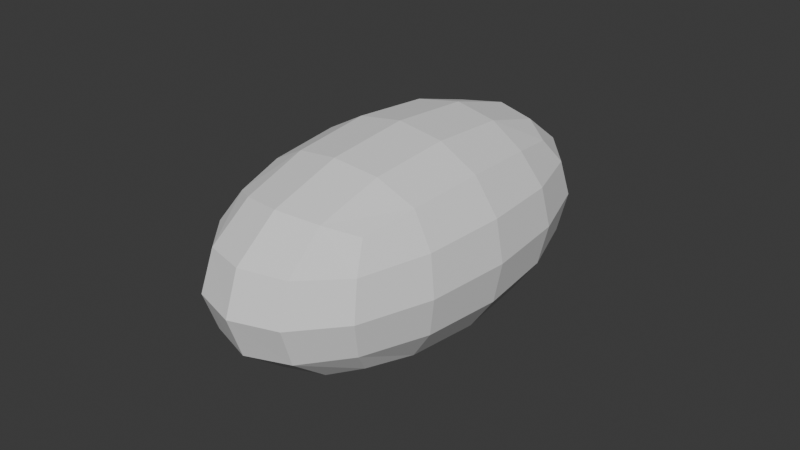# Source: MirrorDecimateSubdivide_Setup1.blend  (saved by Blender 4.5.91; exported with 4.5.12 LTS)
import bpy
from mathutils import Matrix  # noqa: F401  (used for matrix-valued properties, if any)

bpy.ops.wm.read_factory_settings(use_empty=True)
scene = bpy.context.scene
scene.name = 'Scene'

# ---- world
world_world = bpy.data.worlds.new('World'); scene.world = world_world
world_world.use_nodes = True; world_world.node_tree.nodes.clear()
_N = world_world.node_tree.nodes; _L = world_world.node_tree.links
n0 = _N.new('ShaderNodeOutputWorld'); n0.name = 'World Output'; n0.location = (200, 100)
n1 = _N.new('ShaderNodeBackground'); n1.name = 'Background'; n1.location = (-200, 100)
n1.inputs[0].default_value = (0.05088, 0.05088, 0.05088, 1.0)
_L.new(n1.outputs[0], n0.inputs[0])
n0.is_active_output = True
world_world.color = (0.05088, 0.05088, 0.05088)
world_world.sun_shadow_jitter_overblur = 0.0

# ---- meshes
me_cube_001 = bpy.data.meshes.new('Cube.001')
me_cube_001.from_pydata([(1.273, -2.319, 1.49e-08), (1.273, -2.319, 2.284), (1.273, 2.43, 1.49e-08), (1.273, 2.43, 2.284), (0.0, 2.43, 2.284), (0.0, 2.43, 1.49e-08), (0.0, -2.319, 1.49e-08), (0.0, -2.319, 2.284), (1.273, 2.43, 0.479), (1.273, -2.319, 0.479), (0.0, 2.43, 0.479), (0.0, -2.319, 0.479), (1.273, 2.43, 1.665), (1.273, -2.319, 1.665), (0.0, 2.43, 1.665), (0.0, -2.319, 1.665), (0.8424, -2.319, 2.284), (0.8424, 2.43, 2.284), (0.8424, 2.43, 1.49e-08), (0.8424, -2.319, 1.49e-08), (0.8424, -2.319, 0.479), (0.8424, 2.43, 0.479), (0.8424, -2.319, 1.665), (0.8424, 2.43, 1.665), (1.273, -1.104, 1.49e-08), (1.273, -1.104, 2.284), (0.0, -1.104, 1.49e-08), (0.0, -1.104, 2.284), (1.273, -1.104, 0.479), (1.273, -1.104, 1.665), (0.8424, -1.104, 1.49e-08), (0.8424, -1.104, 2.284), (1.273, 1.008, 1.49e-08), (0.0, 1.008, 1.49e-08), (1.273, 1.008, 0.479), (1.273, 1.008, 1.665), (0.8424, 1.008, 2.284), (1.273, 1.008, 2.284), (0.0, 1.008, 2.284), (0.8424, 1.008, 1.49e-08)], [], [(29, 25, 1, 13), (31, 27, 7, 16), (23, 14, 4, 17), (20, 11, 6, 19), (39, 33, 5, 18), (22, 15, 11, 20), (18, 5, 10, 21), (24, 28, 9, 0), (16, 7, 15, 22), (21, 10, 14, 23), (28, 29, 13, 9), (8, 21, 23, 12), (1, 16, 22, 13), (2, 18, 21, 8), (13, 22, 20, 9), (32, 39, 18, 2), (9, 20, 19, 0), (12, 23, 17, 3), (25, 31, 16, 1), (37, 36, 31, 25), (0, 19, 30, 24), (34, 35, 29, 28), (32, 34, 28, 24), (19, 6, 26, 30), (36, 38, 27, 31), (35, 37, 25, 29), (12, 3, 37, 35), (17, 4, 38, 36), (2, 8, 34, 32), (8, 12, 35, 34), (3, 17, 36, 37), (24, 30, 39, 32), (30, 26, 33, 39)])
_uv = me_cube_001.uv_layers.new(name='UVMap')
_uv.uv.foreach_set('vector', [0.5682, 0.625, 0.625, 0.625, 0.625, 0.75, 0.5682, 0.75, 0.625, 0.625, 0.625, 0.625, 0.625, 0.75, 0.625, 0.75, 0.5682, 0.5, 0.5682, 0.5, 0.625, 0.5, 0.625, 0.5, 0.4273, 0.75, 0.4273, 0.75, 0.375, 0.75, 0.375, 0.75, 0.375, 0.5625, 0.375, 0.5625, 0.375, 0.5, 0.375, 0.5, 0.5682, 0.75, 0.5682, 0.75, 0.4273, 0.75, 0.4273, 0.75, 0.375, 0.5, 0.375, 0.5, 0.4273, 0.5, 0.4273, 0.5, 0.375, 0.625, 0.4273, 0.625, 0.4273, 0.75, 0.375, 0.75, 0.625, 0.75, 0.625, 0.75, 0.5682, 0.75, 0.5682, 0.75, 0.4273, 0.5, 0.4273, 0.5, 0.5682, 0.5, 0.5682, 0.5, 0.4273, 0.625, 0.5682, 0.625, 0.5682, 0.75, 0.4273, 0.75, 0.4273, 0.5, 0.4273, 0.5, 0.5682, 0.5, 0.5682, 0.5, 0.625, 0.75, 0.625, 0.75, 0.5682, 0.75, 0.5682, 0.75, 0.375, 0.5, 0.375, 0.5, 0.4273, 0.5, 0.4273, 0.5, 0.5682, 0.75, 0.5682, 0.75, 0.4273, 0.75, 0.4273, 0.75, 0.375, 0.5625, 0.375, 0.5625, 0.375, 0.5, 0.375, 0.5, 0.4273, 0.75, 0.4273, 0.75, 0.375, 0.75, 0.375, 0.75, 0.5682, 0.5, 0.5682, 0.5, 0.625, 0.5, 0.625, 0.5, 0.625, 0.625, 0.625, 0.625, 0.625, 0.75, 0.625, 0.75, 0.625, 0.5625, 0.625, 0.5625, 0.625, 0.625, 0.625, 0.625, 0.375, 0.75, 0.375, 0.75, 0.375, 0.625, 0.375, 0.625, 0.4273, 0.5625, 0.5682, 0.5625, 0.5682, 0.625, 0.4273, 0.625, 0.375, 0.5625, 0.4273, 0.5625, 0.4273, 0.625, 0.375, 0.625, 0.375, 0.75, 0.375, 0.75, 0.375, 0.625, 0.375, 0.625, 0.625, 0.5625, 0.625, 0.5625, 0.625, 0.625, 0.625, 0.625, 0.5682, 0.5625, 0.625, 0.5625, 0.625, 0.625, 0.5682, 0.625, 0.5682, 0.5, 0.625, 0.5, 0.625, 0.5625, 0.5682, 0.5625, 0.625, 0.5, 0.625, 0.5, 0.625, 0.5625, 0.625, 0.5625, 0.375, 0.5, 0.4273, 0.5, 0.4273, 0.5625, 0.375, 0.5625, 0.4273, 0.5, 0.5682, 0.5, 0.5682, 0.5625, 0.4273, 0.5625, 0.625, 0.5, 0.625, 0.5, 0.625, 0.5625, 0.625, 0.5625, 0.375, 0.625, 0.375, 0.625, 0.375, 0.5625, 0.375, 0.5625, 0.375, 0.625, 0.375, 0.625, 0.375, 0.5625, 0.375, 0.5625])
me_cube_001.update()

# ---- objects
ob_cube = bpy.data.objects.new('Cube', me_cube_001)

# ---- transforms, parenting, visibility, modifiers, constraints
ob_cube.location = (0.0, 0.0, 0.0)
_m = ob_cube.modifiers.new('Mirror', 'MIRROR')
_m.use_clip = True
_m = ob_cube.modifiers.new('Decimate', 'DECIMATE')
_m.decimate_type = 'DISSOLVE'
_m.angle_limit = 0.001745
_m.use_symmetry = True
_m.symmetry_axis = 'Y'
_m.delimit = {'SEAM'}
_m = ob_cube.modifiers.new('Subdivision', 'SUBSURF')
_m.levels = 3

# ---- collection membership
scene.collection.objects.link(ob_cube)

# ---- scene / render settings (as saved in the file)
scene.frame_start = 1; scene.frame_end = 250; scene.frame_set(1)
scene.render.engine = 'BLENDER_EEVEE_NEXT'
bpy.context.view_layer.update()

# ---- added for rendering (the .blend has no active camera and no usable light): camera, sun
cam_auto = bpy.data.cameras.new('AutoCamera')
cam_auto.lens = 50.0
cam_auto.sensor_width = 36.0
cam_auto.clip_end = 1000.0
ob_auto_camera = bpy.data.objects.new('AutoCamera', cam_auto)
scene.collection.objects.link(ob_auto_camera)
ob_auto_camera.location = (5.41455, -6.44224, 5.47347)
ob_auto_camera.rotation_euler = (1.09748, -7.21219e-08, 0.694738)
scene.camera = ob_auto_camera
light_auto_sun = bpy.data.lights.new('AutoSun', 'SUN')
light_auto_sun.energy = 3.0
light_auto_sun.angle = 0.0523599
ob_auto_sun = bpy.data.objects.new('AutoSun', light_auto_sun)
scene.collection.objects.link(ob_auto_sun)
ob_auto_sun.rotation_euler = (0.872665, 0.174533, 0.523599)
bpy.context.view_layer.update()
